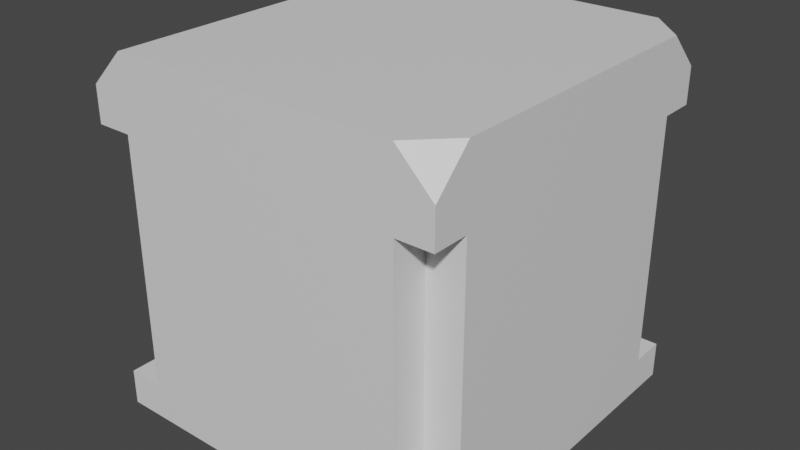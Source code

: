 # Source: Wall3.blend  (saved by Blender 3.6.11; exported with 4.5.12 LTS)
import bpy
from mathutils import Matrix  # noqa: F401  (used for matrix-valued properties, if any)

bpy.ops.wm.read_factory_settings(use_empty=True)
scene = bpy.context.scene
scene.name = 'Scene'

# ---- collections
col_collection = bpy.data.collections.new('Collection'); scene.collection.children.link(col_collection)

# ---- materials (node trees are filled in below, after node groups)
mat_material = bpy.data.materials.new('Material')
mat_material.alpha_threshold = 0.0
mat_material.use_transparent_shadow = False
mat_material.roughness = 0.5
mat_material.line_color = (0.0, 0.0, 0.0, 1.0)

# ---- material node trees
mat_material.use_nodes = True; mat_material.node_tree.nodes.clear()
_N = mat_material.node_tree.nodes; _L = mat_material.node_tree.links
n0 = _N.new('ShaderNodeOutputMaterial'); n0.name = 'Material Output'; n0.location = (300, 300)
n1 = _N.new('ShaderNodeBsdfPrincipled'); n1.name = 'Principled BSDF'; n1.location = (10, 300)
n1.distribution = 'GGX'
n1.subsurface_method = 'RANDOM_WALK_SKIN'
n1.inputs[3].default_value = 1.45
n1.inputs[27].default_value = (0.0, 0.0, 0.0, 1.0)
n1.inputs[28].default_value = 1.0
_L.new(n1.outputs[0], n0.inputs[0])
n0.is_active_output = True

# ---- world
world_world = bpy.data.worlds.new('World'); scene.world = world_world
world_world.use_nodes = True; world_world.node_tree.nodes.clear()
_N = world_world.node_tree.nodes; _L = world_world.node_tree.links
n0 = _N.new('ShaderNodeOutputWorld'); n0.name = 'World Output'; n0.location = (300, 300)
n1 = _N.new('ShaderNodeBackground'); n1.name = 'Background'; n1.location = (10, 300)
n1.inputs[0].default_value = (0.05088, 0.05088, 0.05088, 1.0)
_L.new(n1.outputs[0], n0.inputs[0])
n0.is_active_output = True
world_world.color = (0.05088, 0.05088, 0.05088)
world_world.use_sun_shadow = False
world_world.sun_shadow_jitter_overblur = 0.0

# ---- meshes
me_cube = bpy.data.meshes.new('Cube')
me_cube.from_pydata([(1.0, 1.0, -1.0), (1.0, -1.0, -1.0), (0.8004, 1.0, -1.0), (0.8001, 1.0, 0.6), (1.0, 1.0, -0.7999), (-0.8, 1.0, 1.0), (-0.8, -1.0, 1.0), (1.0, -1.0, -0.7999), (0.8, 1.0, 1.0), (1.0, 0.8, 1.0), (1.0, 1.0, 0.8), (1.0, -1.0, 0.8), (1.0, -0.8, 1.0), (0.8, -1.0, 1.0), (-1.0, 1.0, -1.0), (-1.0, -1.0, -1.0), (-1.0, 1.0, 0.8), (-1.0, -0.8, 0.6), (-1.0, 0.8, 0.6), (-1.0, 1.0, 0.6001), (-1.0, -1.0, 0.6), (-1.0, -1.0, 0.8), (-1.0, 0.8, -0.8), (-1.0, -0.8, -0.8), (-1.0, -1.0, -0.7999), (1.0, -1.0, 0.6), (-1.0, 1.0, -0.8), (1.0, 1.0, 0.6), (0.8004, 1.0, -0.7999), (1.0, 0.8001, -0.7999), (1.0, 0.8, 0.6), (1.0, 0.8001, -1.0), (1.0, -0.8, 0.6), (1.0, -0.8001, -1.0), (1.0, -0.8001, -0.7999), (0.8, -1.0, 0.6), (0.8, -1.0, -0.7999), (0.7999, -1.0, -1.0), (-0.8, 0.8, -0.8), (-0.8, -0.8, -0.8), (-0.8, 0.8, 0.6), (-0.8, -0.8, 0.6), (-0.8, -1.0, -0.7999), (-0.8, -1.0, 0.6), (-0.8, 1.0, -0.8), (-0.8, 1.0, 0.6001), (0.8, 0.8001, -0.7999), (0.8, 0.8, 0.6), (0.8, -0.8, 0.6), (0.8, -0.8, -0.7999)], [], [(1, 7, 36, 37), (14, 2, 0, 31, 33, 1, 37, 15), (9, 8, 5, 6, 13, 12), (6, 5, 16, 21), (0, 4, 29, 31), (8, 9, 10), (11, 12, 13), (14, 26, 28, 2), (23, 22, 14, 15), (22, 26, 14), (17, 20, 21), (19, 18, 16), (24, 23, 15), (18, 17, 21, 16), (22, 23, 39, 38), (20, 35, 13, 6, 21), (25, 32, 12, 11), (27, 3, 8, 10), (2, 28, 4, 0), (8, 3, 19, 16, 5), (9, 30, 27, 10), (31, 29, 34, 33), (33, 34, 7, 1), (32, 34, 29, 30), (12, 32, 30, 9), (37, 36, 24, 15), (13, 35, 25, 11), (44, 38, 40, 45), (43, 41, 39, 42), (39, 41, 40, 38), (23, 24, 42, 39), (26, 22, 38, 44), (17, 18, 40, 41), (20, 17, 41, 43), (18, 19, 45, 40), (43, 42, 36, 35), (44, 45, 3, 28), (29, 4, 28, 46), (27, 30, 47, 3), (30, 29, 46, 47), (3, 47, 46, 28), (36, 7, 34, 49), (25, 35, 48, 32), (35, 36, 49, 48), (34, 32, 48, 49)])
_uv = me_cube.uv_layers.new(name='UVMap')
_uv.uv.foreach_set('vector', [0.375, 0.75, 0.4, 0.75, 0.4, 0.775, 0.375, 0.775, 0.125, 0.5, 0.35, 0.5, 0.375, 0.5, 0.375, 0.525, 0.375, 0.725, 0.375, 0.75, 0.35, 0.75, 0.125, 0.75, 0.625, 0.525, 0.65, 0.5, 0.85, 0.5, 0.85, 0.75, 0.65, 0.75, 0.625, 0.725, 0.625, 0.0, 0.625, 0.25, 0.6, 0.25, 0.6, 0.0, 0.375, 0.5, 0.4, 0.5, 0.4, 0.525, 0.375, 0.525, 0.625, 0.475, 0.625, 0.525, 0.6, 0.5, 0.6, 0.75, 0.625, 0.725, 0.65, 0.75, 0.375, 0.25, 0.4, 0.25, 0.4, 0.475, 0.375, 0.475, 0.4, 0.025, 0.4, 0.225, 0.375, 0.25, 0.375, 0.0, 0.4, 0.225, 0.4, 0.25, 0.375, 0.25, 0.575, 0.025, 0.575, 0.0, 0.6, 0.0, 0.575, 0.25, 0.575, 0.225, 0.6, 0.25, 0.4, 0.0, 0.4, 0.025, 0.375, 0.0, 0.575, 0.225, 0.575, 0.025, 0.6, 0.0, 0.6, 0.25, 0.4, 0.225, 0.4, 0.025, 0.4, 0.025, 0.4, 0.225, 0.575, 1.0, 0.575, 0.775, 0.625, 0.775, 0.625, 0.975, 0.6, 1.0, 0.575, 0.75, 0.575, 0.725, 0.625, 0.725, 0.6, 0.75, 0.575, 0.5, 0.575, 0.475, 0.625, 0.475, 0.6, 0.5, 0.375, 0.475, 0.4, 0.475, 0.4, 0.5, 0.375, 0.5, 0.625, 0.475, 0.575, 0.475, 0.575, 0.25, 0.6, 0.25, 0.625, 0.275, 0.625, 0.525, 0.575, 0.525, 0.575, 0.5, 0.6, 0.5, 0.375, 0.525, 0.4, 0.525, 0.4, 0.725, 0.375, 0.725, 0.375, 0.725, 0.4, 0.725, 0.4, 0.75, 0.375, 0.75, 0.575, 0.725, 0.4, 0.725, 0.4, 0.525, 0.575, 0.525, 0.625, 0.725, 0.575, 0.725, 0.575, 0.525, 0.625, 0.525, 0.375, 0.775, 0.4, 0.775, 0.4, 1.0, 0.375, 1.0, 0.625, 0.775, 0.575, 0.775, 0.575, 0.75, 0.6, 0.75, 0.4, 0.25, 0.4, 0.225, 0.575, 0.225, 0.575, 0.25, 0.575, 0.0, 0.575, 0.025, 0.4, 0.025, 0.4, 0.0, 0.4, 0.025, 0.575, 0.025, 0.575, 0.225, 0.4, 0.225, 0.4, 0.025, 0.4, 0.0, 0.4, 0.0, 0.4, 0.025, 0.4, 0.25, 0.4, 0.225, 0.4, 0.225, 0.4, 0.25, 0.575, 0.025, 0.575, 0.225, 0.575, 0.225, 0.575, 0.025, 0.575, 0.0, 0.575, 0.025, 0.575, 0.025, 0.575, 0.0, 0.575, 0.225, 0.575, 0.25, 0.575, 0.25, 0.575, 0.225, 0.575, 0.0, 0.4, 0.0, 0.4, 0.0, 0.575, 0.0, 0.4, 0.25, 0.575, 0.25, 0.575, 0.25, 0.4, 0.25, 0.4, 0.525, 0.4, 0.5, 0.4, 0.5, 0.4, 0.525, 0.575, 0.5, 0.575, 0.525, 0.575, 0.525, 0.575, 0.5, 0.575, 0.525, 0.4, 0.525, 0.4, 0.525, 0.575, 0.525, 0.575, 0.5, 0.575, 0.525, 0.4, 0.525, 0.4, 0.5, 0.4, 0.775, 0.4, 0.75, 0.4, 0.75, 0.4, 0.775, 0.575, 0.75, 0.575, 0.775, 0.575, 0.775, 0.575, 0.75, 0.575, 0.775, 0.4, 0.775, 0.4, 0.775, 0.575, 0.775, 0.4, 0.75, 0.575, 0.75, 0.575, 0.775, 0.4, 0.775])
me_cube.materials.append(mat_material)
me_cube.use_mirror_vertex_groups = False
me_cube.update()

# ---- objects
ob_cube = bpy.data.objects.new('Cube', me_cube)

# ---- transforms, parenting, visibility, modifiers, constraints
ob_cube.location = (0.0, 0.0, 0.0)
ob_cube.lock_rotations_4d = False
ob_cube.empty_display_type = 'ARROWS'
ob_cube.lineart.crease_threshold = 0.0

# ---- collection membership
col_collection.objects.link(ob_cube)

# ---- scene / render settings (as saved in the file)
scene.frame_start = 1; scene.frame_end = 250; scene.frame_set(1)
scene.render.engine = 'BLENDER_EEVEE_NEXT'
scene.cycles.sampling_pattern = 'TABULATED_SOBOL'
scene.view_settings.view_transform = 'Filmic'
bpy.context.view_layer.update()

# ---- added for rendering (the .blend has no active camera and no usable light): camera, sun
cam_auto = bpy.data.cameras.new('AutoCamera')
cam_auto.lens = 50.0
cam_auto.sensor_width = 36.0
cam_auto.clip_end = 1000.0
ob_auto_camera = bpy.data.objects.new('AutoCamera', cam_auto)
scene.collection.objects.link(ob_auto_camera)
ob_auto_camera.location = (3.20507, -3.84609, 2.56406)
ob_auto_camera.rotation_euler = (1.09748, -7.21219e-08, 0.694738)
scene.camera = ob_auto_camera
light_auto_sun = bpy.data.lights.new('AutoSun', 'SUN')
light_auto_sun.energy = 3.0
light_auto_sun.angle = 0.0523599
ob_auto_sun = bpy.data.objects.new('AutoSun', light_auto_sun)
scene.collection.objects.link(ob_auto_sun)
ob_auto_sun.rotation_euler = (0.872665, 0.174533, 0.523599)
bpy.context.view_layer.update()
